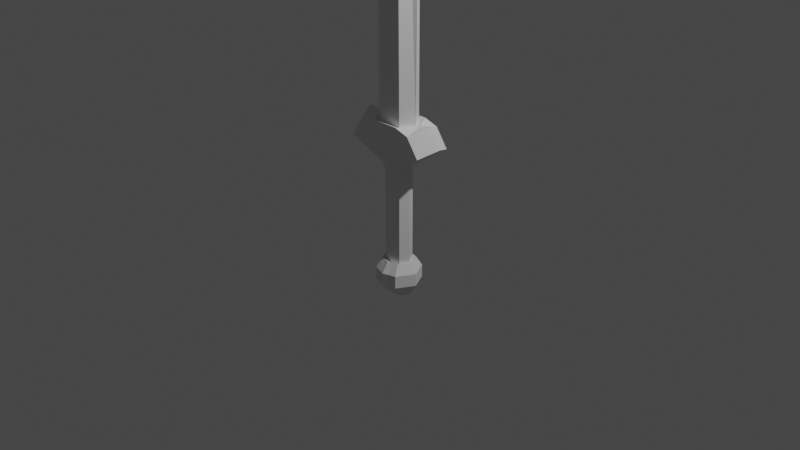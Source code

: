 # Source: Sword2.blend  (saved by Blender 2.80.75; exported with 4.5.12 LTS)
import bpy
from mathutils import Matrix  # noqa: F401  (used for matrix-valued properties, if any)

bpy.ops.wm.read_factory_settings(use_empty=True)
scene = bpy.context.scene
scene.name = 'Scene'

# ---- collections
col_collection = bpy.data.collections.new('Collection'); scene.collection.children.link(col_collection)

# ---- materials (node trees are filled in below, after node groups)
mat_material = bpy.data.materials.new('Material')
mat_material.alpha_threshold = 0.0
mat_material.use_transparent_shadow = False
mat_material.line_color = (0.0, 0.0, 0.0, 1.0)

# ---- material node trees
mat_material.use_nodes = True; mat_material.node_tree.nodes.clear()
_N = mat_material.node_tree.nodes; _L = mat_material.node_tree.links
n0 = _N.new('ShaderNodeOutputMaterial'); n0.name = 'Material Output'; n0.location = (300, 300)
n1 = _N.new('ShaderNodeBsdfPrincipled'); n1.name = 'Principled BSDF'; n1.location = (10, 300)
n1.distribution = 'GGX'
n1.subsurface_method = 'BURLEY'
n1.inputs[2].default_value = 0.4
n1.inputs[3].default_value = 1.45
n1.inputs[27].default_value = (0.0, 0.0, 0.0, 1.0)
n1.inputs[28].default_value = 1.0
_L.new(n1.outputs[0], n0.inputs[0])
n0.is_active_output = True

# ---- world
world_world = bpy.data.worlds.new('World'); scene.world = world_world
world_world.use_nodes = True; world_world.node_tree.nodes.clear()
_N = world_world.node_tree.nodes; _L = world_world.node_tree.links
n0 = _N.new('ShaderNodeOutputWorld'); n0.name = 'World Output'; n0.location = (300, 300)
n1 = _N.new('ShaderNodeBackground'); n1.name = 'Background'; n1.location = (10, 300)
n1.inputs[0].default_value = (0.05088, 0.05088, 0.05088, 1.0)
_L.new(n1.outputs[0], n0.inputs[0])
n0.is_active_output = True
world_world.color = (0.05088, 0.05088, 0.05088)
world_world.use_sun_shadow = False
world_world.sun_shadow_jitter_overblur = 0.0

# ---- cameras
cam_camera = bpy.data.cameras.new('Camera')
cam_camera.clip_end = 100.0
cam_camera.ortho_scale = 7.314

# ---- lights
light_light = bpy.data.lights.new('Light', 'POINT')
light_light.transmission_factor = 0.0
light_light.energy = 1000.0
light_light.shadow_soft_size = 0.1
light_light.shadow_maximum_resolution = 0.006
light_light.use_absolute_resolution = True

# ---- meshes
me_cube = bpy.data.meshes.new('Cube')
me_cube.from_pydata([(0.109, -0.1364, 7.441), (0.1568, -0.1983, 1.083), (0.0, -0.1117, 7.697), (0.0, -0.1983, 1.083), (0.2901, 0.0, 7.297), (0.2901, 0.0, 1.083), (0.4259, 0.0, 1.113), (0.0, -0.003798, 8.093), (0.0, -0.1983, 0.6255), (0.1066, -0.114, 0.6255), (0.1681, 0.0, 0.6255), (0.3177, -0.1983, 1.035), (0.4569, -0.1983, 0.8415), (0.5651, 0.0, 0.9194), (0.0, -0.1139, 0.6279), (0.09957, -0.09238, 0.6279), (0.1494, 2.567e-10, 0.6279), (0.0, -0.2351, -0.5437), (0.0, -0.1612, -0.436), (0.1156, -0.1308, -0.436), (0.1861, 3.274e-09, -0.436), (0.1438, -0.1907, -0.5437), (0.2466, 3.403e-09, -0.5437), (0.0, -0.1067, -0.8176), (0.0, -0.2351, -0.6792), (0.1438, -0.1907, -0.6792), (0.2466, 3.403e-09, -0.6792), (0.1107, -0.08652, -0.8176), (0.1573, 4.808e-09, -0.8176), (0.0, 4.808e-09, -0.8176), (0.07838, -0.1983, 1.083), (0.0, -0.1391, 7.55), (0.1451, -0.001899, 7.695), (0.05332, -0.1561, 0.6255), (0.04979, -0.1031, 0.6279), (0.06608, -0.2129, -0.5437), (0.04509, -0.146, -0.436), (0.04953, -0.09659, -0.8176), (0.06608, -0.2129, -0.6792), (0.07285, 4.808e-09, -0.8176), (0.1404, -0.1318, 1.057), (0.0, -0.1316, 1.058), (0.2294, 0.0, 1.056), (0.08812, -0.1318, 1.057), (0.09957, -0.09238, -0.4594), (0.1494, 2.567e-10, -0.4594), (0.0, -0.1139, -0.4594), (0.04979, -0.1031, -0.4594)], [], [(42, 4, 0, 40), (43, 31, 2, 41), (32, 7, 2, 31), (5, 1, 11, 6), (10, 9, 15, 16), (30, 3, 8, 33), (6, 11, 12, 13), (1, 9, 12, 11), (9, 10, 13, 12), (45, 44, 19, 20), (33, 8, 14, 34), (20, 19, 21, 22), (47, 46, 18, 36), (22, 21, 25, 26), (36, 18, 17, 35), (26, 25, 27, 28), (35, 17, 24, 38), (39, 28, 27, 37), (38, 24, 23, 37), (25, 38, 37, 27), (29, 39, 37, 23), (21, 35, 38, 25), (19, 36, 35, 21), (44, 47, 36, 19), (9, 33, 34, 15), (1, 30, 33, 9), (4, 32, 31, 0), (40, 0, 31, 43), (1, 40, 43, 30), (30, 43, 41, 3), (5, 42, 40, 1), (15, 34, 47, 44), (34, 14, 46, 47), (16, 15, 44, 45)])
_uv = me_cube.uv_layers.new(name='UVMap')
_uv.uv.foreach_set('vector', [0.04919, 0.9847, 0.003977, 0.1265, 0.1928, 0.1067, 0.1724, 0.9854, 0.2085, 0.985, 0.2691, 0.09089, 0.2562, 0.07037, 0.2691, 0.9842, 0.1046, 0.07051, 0.2053, 0.01456, 0.2562, 0.07037, 0.2691, 0.09089, 0.8473, 0.1249, 0.9837, 0.1018, 0.9837, 0.1226, 0.8711, 0.1437, 0.9971, 0.02506, 0.9033, 0.01618, 0.9215, 0.01527, 0.9975, 0.02246, 0.6566, 0.0711, 0.6628, 0.08002, 0.2833, 0.08296, 0.2811, 0.07359, 0.6628, 0.01582, 0.5975, 0.04418, 0.426, 0.02958, 0.4914, 0.001226, 0.6504, 0.06218, 0.2788, 0.06422, 0.426, 0.02958, 0.5975, 0.04418, 0.9033, 0.01618, 0.9971, 0.02506, 0.9975, 0.07854, 0.8322, 0.06328, 0.6344, 0.0886, 0.6016, 0.1016, 0.563, 0.1031, 0.6094, 0.08469, 0.8692, 0.008672, 0.8351, 0.001161, 0.9055, 0.001435, 0.9135, 0.008351, 0.319, 0.08498, 0.429, 0.08593, 0.4378, 0.1017, 0.2773, 0.1003, 0.618, 0.108, 0.6344, 0.1145, 0.5977, 0.1185, 0.5862, 0.1122, 0.2773, 0.1003, 0.4378, 0.1017, 0.4378, 0.1203, 0.2773, 0.1189, 0.4848, 0.08556, 0.523, 0.08538, 0.5577, 0.101, 0.5017, 0.1013, 0.2773, 0.1189, 0.4378, 0.1203, 0.4116, 0.1379, 0.3388, 0.1373, 0.5017, 0.1013, 0.5577, 0.101, 0.5577, 0.1197, 0.5017, 0.1199, 0.6522, 0.1294, 0.6522, 0.1411, 0.5801, 0.1347, 0.5717, 0.1262, 0.5017, 0.1199, 0.5577, 0.1197, 0.4974, 0.1373, 0.4585, 0.1375, 0.4378, 0.1203, 0.5017, 0.1199, 0.4585, 0.1375, 0.4116, 0.1379, 0.6522, 0.1194, 0.6522, 0.1294, 0.5717, 0.1262, 0.5633, 0.1193, 0.4378, 0.1017, 0.5017, 0.1013, 0.5017, 0.1199, 0.4378, 0.1203, 0.429, 0.08593, 0.4848, 0.08556, 0.5017, 0.1013, 0.4378, 0.1017, 0.6016, 0.1016, 0.618, 0.108, 0.5862, 0.1122, 0.563, 0.1031, 0.9033, 0.01618, 0.8692, 0.008672, 0.9135, 0.008351, 0.9215, 0.01527, 0.6504, 0.06218, 0.6566, 0.0711, 0.2811, 0.07359, 0.2788, 0.06422, 0.003977, 0.1265, 0.1046, 0.07051, 0.2691, 0.09089, 0.1928, 0.1067, 0.1724, 0.9854, 0.1928, 0.1067, 0.2691, 0.09089, 0.2085, 0.985, 0.9837, 0.1018, 0.9228, 0.1008, 0.9176, 0.09378, 0.9757, 0.0912, 0.9757, 0.0912, 0.9176, 0.09378, 0.9087, 0.08193, 0.9677, 0.08065, 0.8473, 0.1249, 0.832, 0.1162, 0.9228, 0.1008, 0.9837, 0.1018, 0.7497, 0.1519, 0.7103, 0.1521, 0.7103, 0.002521, 0.7497, 0.002254, 0.7103, 0.1521, 0.6709, 0.1524, 0.6709, 0.002788, 0.7103, 0.002521, 0.8274, 0.1525, 0.7497, 0.1519, 0.7497, 0.002254, 0.8274, 0.002927])
me_cube.materials.append(mat_material)
me_cube.use_remesh_preserve_volume = False
me_cube.use_remesh_preserve_attributes = False
me_cube.use_mirror_vertex_groups = False
me_cube.update()

# ---- objects
ob_cube = bpy.data.objects.new('Cube', me_cube)
ob_light = bpy.data.objects.new('Light', light_light)
ob_camera = bpy.data.objects.new('Camera', cam_camera)

# ---- transforms, parenting, visibility, modifiers, constraints
ob_cube.location = (0.0, 0.0, 0.0)
ob_cube.lock_rotations_4d = False
ob_cube.empty_display_type = 'ARROWS'
ob_cube.lineart.crease_threshold = 0.0
_m = ob_cube.modifiers.new('Mirror', 'MIRROR')
_m.use_axis = (True, True, False)
_m.use_clip = True
ob_light.location = (4.076, 1.005, 5.904)
ob_light.rotation_euler = (0.6503, 0.05522, 1.866)
ob_light.lock_rotations_4d = False
ob_light.empty_display_type = 'ARROWS'
ob_light.color = (0.0, 0.0, 0.0, 0.0)
ob_light.lineart.crease_threshold = 0.0
ob_camera.location = (7.359, -6.926, 4.958)
ob_camera.rotation_euler = (1.109, 0.0, 0.8149)
ob_camera.lock_rotations_4d = False
ob_camera.empty_display_type = 'ARROWS'
ob_camera.color = (0.0, 0.0, 0.0, 0.0)
ob_camera.display_type = 'WIRE'
ob_camera.lineart.crease_threshold = 0.0

# ---- collection membership
col_collection.objects.link(ob_cube)
col_collection.objects.link(ob_light)
col_collection.objects.link(ob_camera)

# ---- scene / render settings (as saved in the file)
scene.camera = ob_camera
scene.frame_start = 1; scene.frame_end = 250; scene.frame_set(1)
scene.render.engine = 'BLENDER_EEVEE_NEXT'
scene.cycles.use_denoising = False
scene.cycles.samples = 128
scene.cycles.sampling_pattern = 'TABULATED_SOBOL'
scene.cycles.use_adaptive_sampling = False
scene.cycles.use_light_tree = False
scene.view_settings.view_transform = 'Filmic'
bpy.context.view_layer.update()
